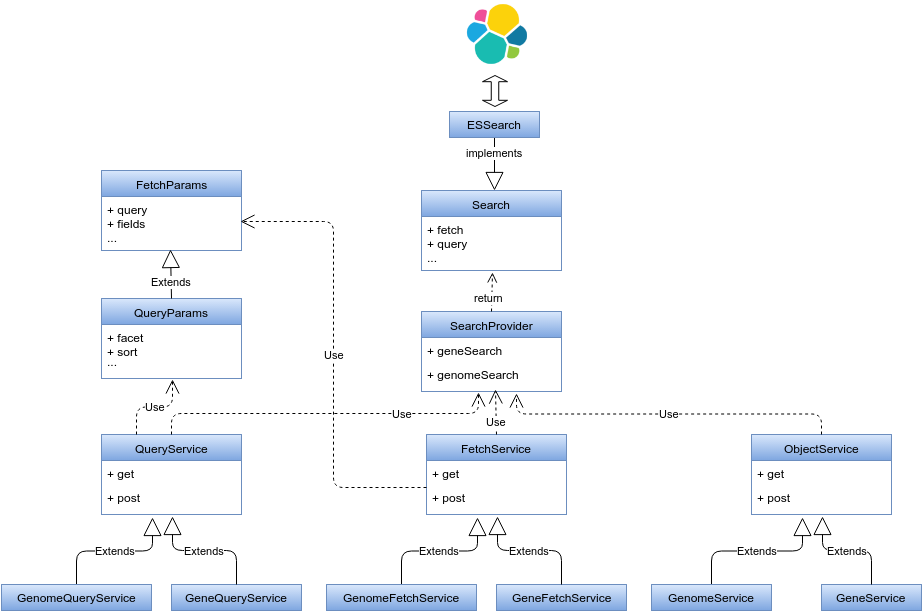

The diagram above was exported from draw.io. Its source (the exported page's mxGraphModel, read from the mxfile embedded in the PNG):
<mxGraphModel dx="1050" dy="578" grid="1" gridSize="10" guides="1" tooltips="1" connect="1" arrows="1" fold="1" page="1" pageScale="1" pageWidth="500" pageHeight="150" background="#ffffff" math="0" shadow="0">
  <root>
    <mxCell id="0" style=";html=1;" />
    <mxCell id="1" style=";html=1;" parent="0" />
    <mxCell id="4066b62fbc408749-4" value="implements" style="endArrow=block;endSize=16;endFill=0;html=1;entryX=0.5;entryY=0;exitX=0.5;exitY=1;elbow=vertical;" edge="1" parent="1" source="4066b62fbc408749-37">
      <mxGeometry y="12" width="160" relative="1" as="geometry">
        <mxPoint x="538" y="156" as="sourcePoint" />
        <mxPoint x="553" y="209" as="targetPoint" />
        <mxPoint x="-12" y="-12" as="offset" />
      </mxGeometry>
    </mxCell>
    <mxCell id="4066b62fbc408749-6" value="Extends" style="endArrow=block;endSize=16;endFill=0;html=1;entryX=0.367;entryY=1.063;entryPerimeter=0;edgeStyle=elbowEdgeStyle;elbow=vertical;" edge="1" parent="1" source="4066b62fbc408749-22" target="4066b62fbc408749-26">
      <mxGeometry width="160" relative="1" as="geometry">
        <mxPoint x="130" y="600" as="sourcePoint" />
        <mxPoint x="305" y="570" as="targetPoint" />
      </mxGeometry>
    </mxCell>
    <mxCell id="4066b62fbc408749-19" value="GeneQueryService" style="swimlane;html=1;fontStyle=0;childLayout=stackLayout;horizontal=1;startSize=26;horizontalStack=0;resizeParent=1;resizeLast=0;collapsible=1;marginBottom=0;swimlaneFillColor=#ffffff;plain-blue" vertex="1" collapsed="1" parent="1">
      <mxGeometry x="230" y="603" width="130" height="26" as="geometry">
        <mxRectangle x="230" y="603" width="140" height="60" as="alternateBounds" />
      </mxGeometry>
    </mxCell>
    <mxCell id="4066b62fbc408749-22" value="GenomeQueryService" style="swimlane;html=1;fontStyle=0;childLayout=stackLayout;horizontal=1;startSize=26;horizontalStack=0;resizeParent=1;resizeLast=0;collapsible=1;marginBottom=0;swimlaneFillColor=#ffffff;plain-blue" vertex="1" collapsed="1" parent="1">
      <mxGeometry x="60" y="603" width="150" height="26" as="geometry">
        <mxRectangle x="60" y="603" width="140" height="60" as="alternateBounds" />
      </mxGeometry>
    </mxCell>
    <mxCell id="4066b62fbc408749-24" value="" style="group" vertex="1" connectable="0" parent="1">
      <mxGeometry x="160" y="453" width="140" height="80" as="geometry" />
    </mxCell>
    <mxCell id="4066b62fbc408749-25" value="QueryService" style="swimlane;html=1;fontStyle=0;childLayout=stackLayout;horizontal=1;startSize=26;horizontalStack=0;resizeParent=1;resizeLast=0;collapsible=1;marginBottom=0;swimlaneFillColor=#ffffff;plain-blue" vertex="1" parent="4066b62fbc408749-24">
      <mxGeometry width="140" height="80" as="geometry">
        <mxRectangle width="110" height="26" as="alternateBounds" />
      </mxGeometry>
    </mxCell>
    <mxCell id="4066b62fbc408749-26" value="+ get" style="text;html=1;strokeColor=none;fillColor=none;align=left;verticalAlign=top;spacingLeft=4;spacingRight=4;whiteSpace=wrap;overflow=hidden;rotatable=0;points=[[0,0.5],[1,0.5]];portConstraint=eastwest;" vertex="1" parent="4066b62fbc408749-25">
      <mxGeometry y="26" width="140" height="54" as="geometry" />
    </mxCell>
    <mxCell id="4066b62fbc408749-27" value="+ post" style="text;html=1;strokeColor=none;fillColor=none;align=left;verticalAlign=top;spacingLeft=4;spacingRight=4;whiteSpace=wrap;overflow=hidden;rotatable=0;points=[[0,0.5],[1,0.5]];portConstraint=eastwest;" vertex="1" parent="4066b62fbc408749-24">
      <mxGeometry y="50" width="140" height="20" as="geometry" />
    </mxCell>
    <mxCell id="4066b62fbc408749-28" value="" style="group" vertex="1" connectable="0" parent="1">
      <mxGeometry x="480" y="330" width="140" height="80" as="geometry" />
    </mxCell>
    <mxCell id="4066b62fbc408749-29" value="SearchProvider" style="swimlane;html=1;fontStyle=0;childLayout=stackLayout;horizontal=1;startSize=26;horizontalStack=0;resizeParent=1;resizeLast=0;collapsible=1;marginBottom=0;swimlaneFillColor=#ffffff;plain-blue" vertex="1" parent="4066b62fbc408749-28">
      <mxGeometry width="140" height="80" as="geometry" />
    </mxCell>
    <mxCell id="4066b62fbc408749-30" value="+ geneSearch&lt;div&gt;&lt;br&gt;&lt;/div&gt;" style="text;html=1;strokeColor=none;fillColor=none;align=left;verticalAlign=top;spacingLeft=4;spacingRight=4;whiteSpace=wrap;overflow=hidden;rotatable=0;points=[[0,0.5],[1,0.5]];portConstraint=eastwest;" vertex="1" parent="4066b62fbc408749-29">
      <mxGeometry y="26" width="140" height="54" as="geometry" />
    </mxCell>
    <mxCell id="4066b62fbc408749-31" value="+ genomeSearch" style="text;html=1;strokeColor=none;fillColor=none;align=left;verticalAlign=top;spacingLeft=4;spacingRight=4;whiteSpace=wrap;overflow=hidden;rotatable=0;points=[[0,0.5],[1,0.5]];portConstraint=eastwest;" vertex="1" parent="4066b62fbc408749-28">
      <mxGeometry y="50" width="140" height="20" as="geometry" />
    </mxCell>
    <mxCell id="4066b62fbc408749-32" value="" style="group" vertex="1" connectable="0" parent="1">
      <mxGeometry x="480" y="209" width="140" height="80" as="geometry" />
    </mxCell>
    <mxCell id="4066b62fbc408749-33" value="Search" style="swimlane;html=1;fontStyle=0;childLayout=stackLayout;horizontal=1;startSize=26;horizontalStack=0;resizeParent=1;resizeLast=0;collapsible=1;marginBottom=0;swimlaneFillColor=#ffffff;plain-blue" vertex="1" parent="4066b62fbc408749-32">
      <mxGeometry width="140" height="80" as="geometry" />
    </mxCell>
    <mxCell id="4066b62fbc408749-34" value="+ fetch&lt;div&gt;+ query&lt;/div&gt;&lt;div&gt;...&lt;/div&gt;" style="text;html=1;strokeColor=none;fillColor=none;align=left;verticalAlign=top;spacingLeft=4;spacingRight=4;whiteSpace=wrap;overflow=hidden;rotatable=0;points=[[0,0.5],[1,0.5]];portConstraint=eastwest;" vertex="1" parent="4066b62fbc408749-33">
      <mxGeometry y="26" width="140" height="54" as="geometry" />
    </mxCell>
    <mxCell id="4066b62fbc408749-36" value="" style="group" vertex="1" connectable="0" parent="1">
      <mxGeometry x="475" y="80" width="150" height="90" as="geometry" />
    </mxCell>
    <mxCell id="4066b62fbc408749-37" value="ESSearch" style="swimlane;html=1;fontStyle=0;childLayout=stackLayout;horizontal=1;startSize=26;horizontalStack=0;resizeParent=1;resizeLast=0;collapsible=1;marginBottom=0;swimlaneFillColor=#ffffff;plain-blue" vertex="1" collapsed="1" parent="4066b62fbc408749-36">
      <mxGeometry x="33" y="50" width="90" height="26" as="geometry">
        <mxRectangle width="140" height="80" as="alternateBounds" />
      </mxGeometry>
    </mxCell>
    <mxCell id="78b1733d10f1a87b-8" value="" style="shape=doubleArrow;direction=south;whiteSpace=wrap;html=1;" vertex="1" parent="4066b62fbc408749-36">
      <mxGeometry x="66" y="14" width="25" height="31" as="geometry" />
    </mxCell>
    <mxCell id="4066b62fbc408749-46" value="Use" style="endArrow=open;endSize=12;dashed=1;html=1;exitX=0.5;exitY=0;edgeStyle=elbowEdgeStyle;elbow=vertical;entryX=0.41;entryY=1.022;entryPerimeter=0;" edge="1" parent="1" source="4066b62fbc408749-25" target="4066b62fbc408749-30">
      <mxGeometry x="0.4384" width="160" relative="1" as="geometry">
        <mxPoint x="-30" y="330" as="sourcePoint" />
        <mxPoint x="130" y="330" as="targetPoint" />
        <Array as="points">
          <mxPoint x="450" y="432" />
        </Array>
        <mxPoint as="offset" />
      </mxGeometry>
    </mxCell>
    <mxCell id="4066b62fbc408749-49" value="Extends" style="endArrow=block;endSize=16;endFill=0;html=1;exitX=0.5;exitY=0;edgeStyle=elbowEdgeStyle;elbow=vertical;entryX=0.509;entryY=1.037;entryPerimeter=0;" edge="1" parent="1" source="4066b62fbc408749-19" target="4066b62fbc408749-26">
      <mxGeometry x="165.3125" y="547" width="160" as="geometry">
        <mxPoint x="165.3125" y="613" as="sourcePoint" />
        <mxPoint x="240" y="540" as="targetPoint" />
      </mxGeometry>
    </mxCell>
    <mxCell id="4066b62fbc408749-50" value="Extends" style="endArrow=block;endSize=16;endFill=0;html=1;entryX=0.367;entryY=1.063;entryPerimeter=0;edgeStyle=elbowEdgeStyle;elbow=vertical;" edge="1" parent="1" source="4066b62fbc408749-53" target="4066b62fbc408749-57">
      <mxGeometry x="455" y="536" width="160" as="geometry">
        <mxPoint x="455" y="600" as="sourcePoint" />
        <mxPoint x="630" y="570" as="targetPoint" />
      </mxGeometry>
    </mxCell>
    <mxCell id="4066b62fbc408749-51" value="GeneFetchService" style="swimlane;html=1;fontStyle=0;childLayout=stackLayout;horizontal=1;startSize=26;horizontalStack=0;resizeParent=1;resizeLast=0;collapsible=1;marginBottom=0;swimlaneFillColor=#ffffff;plain-blue" vertex="1" collapsed="1" parent="1">
      <mxGeometry x="555" y="603" width="130" height="26" as="geometry">
        <mxRectangle x="555" y="603" width="140" height="60" as="alternateBounds" />
      </mxGeometry>
    </mxCell>
    <mxCell id="4066b62fbc408749-53" value="GenomeFetchService" style="swimlane;html=1;fontStyle=0;childLayout=stackLayout;horizontal=1;startSize=26;horizontalStack=0;resizeParent=1;resizeLast=0;collapsible=1;marginBottom=0;swimlaneFillColor=#ffffff;plain-blue" vertex="1" collapsed="1" parent="1">
      <mxGeometry x="385" y="603" width="150" height="26" as="geometry">
        <mxRectangle x="385" y="603" width="140" height="60" as="alternateBounds" />
      </mxGeometry>
    </mxCell>
    <mxCell id="4066b62fbc408749-55" value="" style="group" vertex="1" connectable="0" parent="1">
      <mxGeometry x="485" y="453" width="140" height="80" as="geometry" />
    </mxCell>
    <mxCell id="4066b62fbc408749-56" value="FetchService" style="swimlane;html=1;fontStyle=0;childLayout=stackLayout;horizontal=1;startSize=26;horizontalStack=0;resizeParent=1;resizeLast=0;collapsible=1;marginBottom=0;swimlaneFillColor=#ffffff;plain-blue" vertex="1" parent="4066b62fbc408749-55">
      <mxGeometry width="140" height="80" as="geometry">
        <mxRectangle width="110" height="26" as="alternateBounds" />
      </mxGeometry>
    </mxCell>
    <mxCell id="4066b62fbc408749-57" value="+ get" style="text;html=1;strokeColor=none;fillColor=none;align=left;verticalAlign=top;spacingLeft=4;spacingRight=4;whiteSpace=wrap;overflow=hidden;rotatable=0;points=[[0,0.5],[1,0.5]];portConstraint=eastwest;" vertex="1" parent="4066b62fbc408749-56">
      <mxGeometry y="26" width="140" height="54" as="geometry" />
    </mxCell>
    <mxCell id="4066b62fbc408749-58" value="+ post" style="text;html=1;strokeColor=none;fillColor=none;align=left;verticalAlign=top;spacingLeft=4;spacingRight=4;whiteSpace=wrap;overflow=hidden;rotatable=0;points=[[0,0.5],[1,0.5]];portConstraint=eastwest;" vertex="1" parent="4066b62fbc408749-55">
      <mxGeometry y="50" width="140" height="20" as="geometry" />
    </mxCell>
    <mxCell id="4066b62fbc408749-59" value="Extends" style="endArrow=block;endSize=16;endFill=0;html=1;exitX=0.5;exitY=0;edgeStyle=elbowEdgeStyle;elbow=vertical;entryX=0.509;entryY=1.037;entryPerimeter=0;" edge="1" parent="1" source="4066b62fbc408749-51" target="4066b62fbc408749-57">
      <mxGeometry x="490.3125" y="547" width="160" as="geometry">
        <mxPoint x="490.3125" y="613" as="sourcePoint" />
        <mxPoint x="565" y="540" as="targetPoint" />
      </mxGeometry>
    </mxCell>
    <mxCell id="4066b62fbc408749-60" value="Extends" style="endArrow=block;endSize=16;endFill=0;html=1;entryX=0.367;entryY=1.063;entryPerimeter=0;edgeStyle=elbowEdgeStyle;elbow=vertical;" edge="1" parent="1" source="4066b62fbc408749-63" target="4066b62fbc408749-67">
      <mxGeometry x="780" y="536" width="160" as="geometry">
        <mxPoint x="780" y="600" as="sourcePoint" />
        <mxPoint x="955" y="570" as="targetPoint" />
      </mxGeometry>
    </mxCell>
    <object label="GeneService" getAsXml="" postAsXml="" id="4066b62fbc408749-61">
      <mxCell style="swimlane;html=1;fontStyle=0;childLayout=stackLayout;horizontal=1;startSize=26;horizontalStack=0;resizeParent=1;resizeLast=0;collapsible=1;marginBottom=0;swimlaneFillColor=#ffffff;plain-blue" vertex="1" collapsed="1" parent="1">
        <mxGeometry x="880" y="603" width="100" height="26" as="geometry">
          <mxRectangle x="880" y="603" width="140" height="60" as="alternateBounds" />
        </mxGeometry>
      </mxCell>
    </object>
    <mxCell id="4066b62fbc408749-63" value="GenomeService" style="swimlane;html=1;fontStyle=0;childLayout=stackLayout;horizontal=1;startSize=26;horizontalStack=0;resizeParent=1;resizeLast=0;collapsible=1;marginBottom=0;swimlaneFillColor=#ffffff;plain-blue" vertex="1" collapsed="1" parent="1">
      <mxGeometry x="710" y="603" width="120" height="26" as="geometry">
        <mxRectangle x="710" y="603" width="140" height="60" as="alternateBounds" />
      </mxGeometry>
    </mxCell>
    <mxCell id="4066b62fbc408749-65" value="" style="group" vertex="1" connectable="0" parent="1">
      <mxGeometry x="810" y="453" width="140" height="80" as="geometry" />
    </mxCell>
    <mxCell id="4066b62fbc408749-66" value="ObjectService" style="swimlane;html=1;fontStyle=0;childLayout=stackLayout;horizontal=1;startSize=26;horizontalStack=0;resizeParent=1;resizeLast=0;collapsible=1;marginBottom=0;swimlaneFillColor=#ffffff;plain-blue" vertex="1" parent="4066b62fbc408749-65">
      <mxGeometry width="140" height="80" as="geometry">
        <mxRectangle width="110" height="26" as="alternateBounds" />
      </mxGeometry>
    </mxCell>
    <mxCell id="4066b62fbc408749-67" value="+ get" style="text;html=1;strokeColor=none;fillColor=none;align=left;verticalAlign=top;spacingLeft=4;spacingRight=4;whiteSpace=wrap;overflow=hidden;rotatable=0;points=[[0,0.5],[1,0.5]];portConstraint=eastwest;" vertex="1" parent="4066b62fbc408749-66">
      <mxGeometry y="26" width="140" height="54" as="geometry" />
    </mxCell>
    <mxCell id="4066b62fbc408749-68" value="+ post" style="text;html=1;strokeColor=none;fillColor=none;align=left;verticalAlign=top;spacingLeft=4;spacingRight=4;whiteSpace=wrap;overflow=hidden;rotatable=0;points=[[0,0.5],[1,0.5]];portConstraint=eastwest;" vertex="1" parent="4066b62fbc408749-65">
      <mxGeometry y="50" width="140" height="20" as="geometry" />
    </mxCell>
    <mxCell id="4066b62fbc408749-69" value="Extends" style="endArrow=block;endSize=16;endFill=0;html=1;exitX=0.5;exitY=0;edgeStyle=elbowEdgeStyle;elbow=vertical;entryX=0.509;entryY=1.037;entryPerimeter=0;" edge="1" parent="1" source="4066b62fbc408749-61" target="4066b62fbc408749-67">
      <mxGeometry x="815.3125" y="547" width="160" as="geometry">
        <mxPoint x="815.3125" y="613" as="sourcePoint" />
        <mxPoint x="890" y="540" as="targetPoint" />
      </mxGeometry>
    </mxCell>
    <mxCell id="4066b62fbc408749-70" value="Use" style="endArrow=open;endSize=12;dashed=1;html=1;exitX=0.5;exitY=0;entryX=0.531;entryY=0.967;entryPerimeter=0;" edge="1" parent="1" source="4066b62fbc408749-56" target="4066b62fbc408749-30">
      <mxGeometry y="120" width="160" as="geometry">
        <mxPoint x="240" y="463" as="sourcePoint" />
        <mxPoint x="495" y="415.9230769230769" as="targetPoint" />
        <mxPoint y="10" as="offset" />
      </mxGeometry>
    </mxCell>
    <mxCell id="4066b62fbc408749-71" value="Use" style="endArrow=open;endSize=12;dashed=1;html=1;exitX=0.5;exitY=0;edgeStyle=elbowEdgeStyle;elbow=vertical;entryX=0.681;entryY=1.041;entryPerimeter=0;" edge="1" parent="1" source="4066b62fbc408749-66" target="4066b62fbc408749-30">
      <mxGeometry x="240" y="421" width="160" as="geometry">
        <mxPoint x="240" y="463" as="sourcePoint" />
        <mxPoint x="547" y="421" as="targetPoint" />
      </mxGeometry>
    </mxCell>
    <mxCell id="4066b62fbc408749-73" value="return" style="html=1;verticalAlign=bottom;endArrow=open;dashed=1;endSize=8;entryX=0.506;entryY=1.03;entryPerimeter=0;exitX=0.5;exitY=0;" edge="1" parent="1" source="4066b62fbc408749-29" target="4066b62fbc408749-34">
      <mxGeometry x="-0.7231" y="3" relative="1" as="geometry">
        <mxPoint x="800" y="240" as="sourcePoint" />
        <mxPoint x="720" y="240" as="targetPoint" />
        <mxPoint as="offset" />
      </mxGeometry>
    </mxCell>
    <mxCell id="4066b62fbc408749-75" value="s" style="group" vertex="1" connectable="0" parent="1">
      <mxGeometry x="160" y="317" width="140" height="80" as="geometry" />
    </mxCell>
    <mxCell id="4066b62fbc408749-76" value="QueryParams" style="swimlane;html=1;fontStyle=0;childLayout=stackLayout;horizontal=1;startSize=26;horizontalStack=0;resizeParent=1;resizeLast=0;collapsible=1;marginBottom=0;swimlaneFillColor=#ffffff;plain-blue" vertex="1" parent="4066b62fbc408749-75">
      <mxGeometry width="140" height="80" as="geometry" />
    </mxCell>
    <mxCell id="4066b62fbc408749-77" value="+ facet&lt;div&gt;+ sort&lt;/div&gt;" style="text;html=1;strokeColor=none;fillColor=none;align=left;verticalAlign=top;spacingLeft=4;spacingRight=4;whiteSpace=wrap;overflow=hidden;rotatable=0;points=[[0,0.5],[1,0.5]];portConstraint=eastwest;" vertex="1" parent="4066b62fbc408749-76">
      <mxGeometry y="26" width="140" height="54" as="geometry" />
    </mxCell>
    <mxCell id="4066b62fbc408749-78" value="..." style="text;html=1;strokeColor=none;fillColor=none;align=left;verticalAlign=top;spacingLeft=4;spacingRight=4;whiteSpace=wrap;overflow=hidden;rotatable=0;points=[[0,0.5],[1,0.5]];portConstraint=eastwest;" vertex="1" parent="4066b62fbc408749-75">
      <mxGeometry y="50" width="140" height="20" as="geometry" />
    </mxCell>
    <mxCell id="4066b62fbc408749-79" value="s" style="group" vertex="1" connectable="0" parent="1">
      <mxGeometry x="160" y="189" width="140" height="80" as="geometry" />
    </mxCell>
    <mxCell id="4066b62fbc408749-80" value="FetchParams" style="swimlane;html=1;fontStyle=0;childLayout=stackLayout;horizontal=1;startSize=26;horizontalStack=0;resizeParent=1;resizeLast=0;collapsible=1;marginBottom=0;swimlaneFillColor=#ffffff;plain-blue" vertex="1" parent="4066b62fbc408749-79">
      <mxGeometry width="140" height="80" as="geometry" />
    </mxCell>
    <mxCell id="4066b62fbc408749-81" value="+ query&lt;div&gt;+ fields&lt;br&gt;&lt;div&gt;...&lt;/div&gt;&lt;/div&gt;" style="text;html=1;strokeColor=none;fillColor=none;align=left;verticalAlign=top;spacingLeft=4;spacingRight=4;whiteSpace=wrap;overflow=hidden;rotatable=0;points=[[0,0.5],[1,0.5]];portConstraint=eastwest;" vertex="1" parent="4066b62fbc408749-80">
      <mxGeometry y="26" width="140" height="54" as="geometry" />
    </mxCell>
    <mxCell id="4066b62fbc408749-83" value="Extends" style="endArrow=block;endSize=16;endFill=0;html=1;elbow=vertical;exitX=0.5;exitY=0;" edge="1" parent="1" source="4066b62fbc408749-76">
      <mxGeometry width="160" as="geometry">
        <mxPoint x="49" y="363" as="sourcePoint" />
        <mxPoint x="229" y="268" as="targetPoint" />
        <mxPoint y="8" as="offset" />
      </mxGeometry>
    </mxCell>
    <mxCell id="4066b62fbc408749-84" value="Use" style="endArrow=open;endSize=12;dashed=1;html=1;exitX=0.25;exitY=0;edgeStyle=elbowEdgeStyle;elbow=vertical;entryX=0.508;entryY=1.021;entryPerimeter=0;" edge="1" parent="1" source="4066b62fbc408749-25" target="4066b62fbc408749-77">
      <mxGeometry x="240" y="421" width="160" as="geometry">
        <mxPoint x="240" y="463" as="sourcePoint" />
        <mxPoint x="547" y="421" as="targetPoint" />
      </mxGeometry>
    </mxCell>
    <mxCell id="4066b62fbc408749-85" value="Use" style="endArrow=open;endSize=12;dashed=1;html=1;edgeStyle=elbowEdgeStyle;entryX=0.994;entryY=0.057;entryPerimeter=0;exitX=0;exitY=0.5;" edge="1" parent="1" source="4066b62fbc408749-57">
      <mxGeometry x="240" y="421" width="160" as="geometry">
        <mxPoint x="370" y="490" as="sourcePoint" />
        <mxPoint x="299" y="240" as="targetPoint" />
      </mxGeometry>
    </mxCell>
    <mxCell id="78b1733d10f1a87b-5" value="" style="shape=image;verticalLabelPosition=bottom;labelBackgroundColor=#ffffff;verticalAlign=top;aspect=fixed;image=data:image/png,(base64 omitted: 14048 chars);" vertex="1" parent="1">
      <mxGeometry x="523" y="20" width="65" height="65" as="geometry" />
    </mxCell>
  </root>
</mxGraphModel>